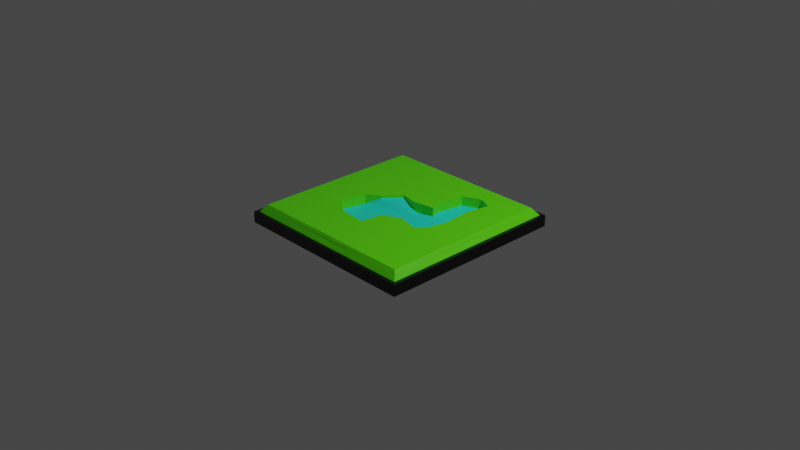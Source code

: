 # Source: pond.blend  (saved by Blender 2.92.15; exported with 4.5.12 LTS)
import bpy
from mathutils import Matrix  # noqa: F401  (used for matrix-valued properties, if any)

bpy.ops.wm.read_factory_settings(use_empty=True)
scene = bpy.context.scene
scene.name = 'Scene'

# ---- collections
col_collection = bpy.data.collections.new('Collection'); scene.collection.children.link(col_collection)

# ---- materials (node trees are filled in below, after node groups)
mat_material_002 = bpy.data.materials.new('Material.002')
mat_material_002.alpha_threshold = 0.0
mat_material_002.use_transparent_shadow = False
mat_material_002.line_color = (0.0, 0.0, 0.0, 1.0)
mat_material_001 = bpy.data.materials.new('Material.001')
mat_material_001.use_transparent_shadow = False
mat_material = bpy.data.materials.new('Material')
mat_material.alpha_threshold = 0.0
mat_material.use_transparent_shadow = False
mat_material.line_color = (0.0, 0.0, 0.0, 1.0)

# ---- material node trees
mat_material_002.use_nodes = True; mat_material_002.node_tree.nodes.clear()
_N = mat_material_002.node_tree.nodes; _L = mat_material_002.node_tree.links
n0 = _N.new('ShaderNodeOutputMaterial'); n0.name = 'Material Output'; n0.location = (300, 300)
n1 = _N.new('ShaderNodeBsdfPrincipled'); n1.name = 'Principled BSDF'; n1.location = (10, 300)
n1.distribution = 'GGX'
n1.subsurface_method = 'BURLEY'
n1.inputs[0].default_value = (0.0, 0.0, 0.0, 1.0)
n1.inputs[2].default_value = 0.4
n1.inputs[3].default_value = 1.45
n1.inputs[27].default_value = (0.0, 0.0, 0.0, 1.0)
n1.inputs[28].default_value = 1.0
_L.new(n1.outputs[0], n0.inputs[0])
n0.is_active_output = True
mat_material_001.use_nodes = True; mat_material_001.node_tree.nodes.clear()
_N = mat_material_001.node_tree.nodes; _L = mat_material_001.node_tree.links
n0 = _N.new('ShaderNodeBsdfPrincipled'); n0.name = 'Principled BSDF'; n0.location = (10, 300)
n0.distribution = 'GGX'
n0.subsurface_method = 'BURLEY'
n0.inputs[0].default_value = (0.01472, 0.8, 0.6274, 1.0)
n0.inputs[3].default_value = 1.45
n0.inputs[27].default_value = (0.0, 0.0, 0.0, 1.0)
n0.inputs[28].default_value = 1.0
n1 = _N.new('ShaderNodeOutputMaterial'); n1.name = 'Material Output'; n1.location = (300, 300)
_L.new(n0.outputs[0], n1.inputs[0])
n1.is_active_output = True
mat_material.use_nodes = True; mat_material.node_tree.nodes.clear()
_N = mat_material.node_tree.nodes; _L = mat_material.node_tree.links
n0 = _N.new('ShaderNodeOutputMaterial'); n0.name = 'Material Output'; n0.location = (300, 300)
n1 = _N.new('ShaderNodeBsdfPrincipled'); n1.name = 'Principled BSDF'; n1.location = (10, 300)
n1.distribution = 'GGX'
n1.subsurface_method = 'BURLEY'
n1.inputs[0].default_value = (0.1062, 0.8, 0.0, 1.0)
n1.inputs[2].default_value = 0.4
n1.inputs[3].default_value = 1.45
n1.inputs[27].default_value = (0.0, 0.0, 0.0, 1.0)
n1.inputs[28].default_value = 1.0
_L.new(n1.outputs[0], n0.inputs[0])
n0.is_active_output = True

# ---- world
world_world = bpy.data.worlds.new('World'); scene.world = world_world
world_world.use_nodes = True; world_world.node_tree.nodes.clear()
_N = world_world.node_tree.nodes; _L = world_world.node_tree.links
n0 = _N.new('ShaderNodeOutputWorld'); n0.name = 'World Output'; n0.location = (300, 300)
n1 = _N.new('ShaderNodeBackground'); n1.name = 'Background'; n1.location = (10, 300)
n1.inputs[0].default_value = (0.05088, 0.05088, 0.05088, 1.0)
_L.new(n1.outputs[0], n0.inputs[0])
n0.is_active_output = True
world_world.color = (0.05088, 0.05088, 0.05088)
world_world.use_sun_shadow = False
world_world.sun_shadow_jitter_overblur = 0.0

# ---- cameras
cam_camera = bpy.data.cameras.new('Camera')
cam_camera.clip_end = 100.0
cam_camera.ortho_scale = 7.314

# ---- lights
light_light = bpy.data.lights.new('Light', 'POINT')
light_light.transmission_factor = 0.0
light_light.energy = 1000.0
light_light.shadow_soft_size = 0.1
light_light.shadow_maximum_resolution = 0.006
light_light.use_absolute_resolution = True

# ---- meshes
me_cube = bpy.data.meshes.new('Cube')
me_cube.from_pydata([(1.0, 1.0, 1.0), (1.0, 1.0, -1.0), (1.0, -1.0, 1.0), (1.0, -1.0, -1.0), (-1.0, 1.0, 1.0), (-1.0, 1.0, -1.0), (-1.0, -1.0, 1.0), (-1.0, -1.0, -1.0), (-0.9365, 0.9365, 1.0), (0.9365, 0.9365, 1.0), (-0.9365, -0.9365, 1.0), (0.9365, -0.9365, 1.0), (-1.042, 1.042, -1.0), (-1.042, -1.042, -1.0), (1.042, 1.042, -1.0), (1.042, 1.042, 1.0), (-1.042, -1.042, 1.0), (1.042, -1.042, 1.0), (1.042, -1.042, -1.0), (-1.042, 1.042, 1.0), (-0.307, 0.03676, 1.0), (-0.4466, -0.0615, 1.0), (-0.5124, -0.3225, 1.0), (-0.3063, -0.4776, 1.0), (-0.008557, -0.4982, 1.0), (0.02209, -0.261, 1.0), (0.2194, -0.1682, 1.0), (0.4623, -0.2186, 1.0), (0.5444, -0.09637, 1.0), (0.5855, 0.1023, 1.0), (0.5605, 0.4105, 1.0), (0.6144, 0.6508, 1.0), (0.4682, 0.7203, 1.0), (0.27, 0.6327, 1.0), (0.2231, 0.3437, 1.0), (0.2623, 0.2204, 1.0), (0.03757, 0.1826, 1.0), (-0.1587, 0.2171, 1.0), (-0.307, 0.03676, 0.2746), (-0.4466, -0.0615, 0.2746), (-0.5124, -0.3225, 0.2746), (-0.3063, -0.4776, 0.2746), (-0.008557, -0.4982, 0.2746), (0.02209, -0.261, 0.2746), (0.2194, -0.1682, 0.2746), (0.4623, -0.2186, 0.2746), (0.5444, -0.09637, 0.2746), (0.5855, 0.1023, 0.2746), (0.5605, 0.4105, 0.2746), (0.6144, 0.6508, 0.2746), (0.4682, 0.7203, 0.2746), (0.27, 0.6327, 0.2746), (0.2231, 0.3437, 0.2746), (0.2623, 0.2204, 0.2746), (0.03757, 0.1826, 0.2746), (-0.1587, 0.2171, 0.2746), (-0.307, 0.03676, 0.5703), (-0.4466, -0.0615, 0.5703), (-0.5124, -0.3225, 0.5703), (-0.3063, -0.4776, 0.5703), (-0.008557, -0.4982, 0.5703), (0.02209, -0.261, 0.5703), (0.2194, -0.1682, 0.5703), (0.4623, -0.2186, 0.5703), (0.5444, -0.09637, 0.5703), (0.5855, 0.1023, 0.5703), (0.5605, 0.4105, 0.5703), (0.6144, 0.6508, 0.5703), (0.4682, 0.7203, 0.5703), (0.27, 0.6327, 0.5703), (0.2231, 0.3437, 0.5703), (0.2623, 0.2204, 0.5703), (0.03757, 0.1826, 0.5703), (-0.1587, 0.2171, 0.5703), (0.4359, 0.9365, 1.0), (0.1203, 0.9365, 1.0), (0.05236, 0.1851, 1.0), (0.01326, 0.3882, 1.0), (-0.1642, 0.4073, 1.0), (-0.3322, 0.344, 1.0), (-0.5801, 0.1142, 1.0), (-0.6979, -0.1776, 1.0), (-0.9365, -0.647, 1.0), (-0.09641, 0.9365, 1.0), (-0.4164, 0.9365, 1.0), (-0.9365, 0.02086, 1.0), (-0.6242, -0.9365, 1.0), (-0.1963, -0.9365, 1.0), (0.1968, -0.4734, 1.0), (0.1438, -0.9365, 1.0), (0.411, -0.5099, 1.0), (0.3681, -0.9365, 1.0), (0.9365, 0.3869, 1.0), (0.9365, 0.08315, 1.0), (0.9365, -0.1697, 1.0)], [], [(0, 2, 17, 15), (6, 4, 19, 16), (5, 1, 3, 7), (5, 7, 13, 12), (3, 1, 14, 18), (2, 0, 9, 92, 93, 94, 11), (4, 6, 10, 82, 85, 8), (6, 2, 11, 91, 89, 87, 86, 10), (11, 94, 90, 91), (0, 4, 8, 84, 83, 75, 74, 9), (18, 17, 16, 13), (13, 16, 19, 12), (14, 15, 17, 18), (12, 19, 15, 14), (1, 5, 12, 14), (4, 0, 15, 19), (7, 3, 18, 13), (2, 6, 16, 17), (41, 42, 60, 59), (10, 22, 81, 82), (28, 29, 47, 46), (21, 22, 40, 39), (36, 37, 55, 54), (29, 30, 48, 47), (22, 23, 41, 40), (37, 20, 38, 55), (30, 31, 49, 48), (23, 24, 42, 41), (31, 32, 50, 49), (24, 25, 43, 42), (32, 33, 51, 50), (25, 26, 44, 43), (33, 34, 52, 51), (26, 27, 45, 44), (34, 35, 53, 52), (27, 28, 46, 45), (20, 21, 39, 38), (35, 76, 36, 54, 53), (68, 69, 70, 71, 72, 73, 56, 57, 58, 59, 60, 61, 62, 63, 64, 65, 66, 67), (49, 50, 68, 67), (42, 43, 61, 60), (50, 51, 69, 68), (43, 44, 62, 61), (51, 52, 70, 69), (44, 45, 63, 62), (52, 53, 71, 70), (45, 46, 64, 63), (38, 39, 57, 56), (53, 54, 72, 71), (46, 47, 65, 64), (39, 40, 58, 57), (54, 55, 73, 72), (47, 48, 66, 65), (40, 41, 59, 58), (55, 38, 56, 73), (48, 49, 67, 66), (74, 32, 31, 9), (75, 33, 32, 74), (34, 77, 76, 35), (75, 77, 34, 33), (77, 78, 37, 36, 76), (78, 79, 20, 37), (79, 80, 21, 20), (80, 81, 22, 21), (82, 81, 85), (83, 78, 77, 75), (84, 79, 78, 83), (8, 80, 79, 84), (85, 81, 80, 8), (86, 23, 22, 10), (87, 24, 23, 86), (24, 88, 26, 25), (89, 88, 24, 87), (88, 90, 27, 26), (91, 90, 88, 89), (30, 92, 9, 31), (29, 93, 92, 30), (28, 94, 93, 29), (90, 94, 28, 27)])
me_cube.polygons.foreach_set('material_index', [0, 0, 0, 0, 0, 2, 2, 2, 2, 2, 0, 0, 0, 0, 0, 0, 0, 0, 2, 2, 2, 2, 2, 2, 2, 2, 2, 2, 2, 2, 2, 2, 2, 2, 2, 2, 2, 2, 1, 2, 2, 2, 2, 2, 2, 2, 2, 2, 2, 2, 2, 2, 2, 2, 2, 2, 2, 2, 2, 2, 2, 2, 2, 2, 2, 2, 2, 2, 2, 2, 2, 2, 2, 2, 2, 2, 2, 2, 2])
_uv = me_cube.uv_layers.new(name='UVMap')
_uv.uv.foreach_set('vector', [0.625, 0.5, 0.625, 0.75, 0.625, 0.75, 0.625, 0.5, 0.875, 0.75, 0.875, 0.5, 0.875, 0.5, 0.875, 0.75, 0.125, 0.5, 0.375, 0.5, 0.375, 0.75, 0.125, 0.75, 0.125, 0.5, 0.125, 0.75, 0.125, 0.75, 0.125, 0.5, 0.375, 0.75, 0.375, 0.5, 0.375, 0.5, 0.375, 0.75, 0.625, 0.75, 0.625, 0.5, 0.625, 0.5, 0.625, 0.5734, 0.625, 0.6139, 0.625, 0.6476, 0.625, 0.75, 0.875, 0.5, 0.875, 0.75, 0.875, 0.75, 0.875, 0.7114, 0.875, 0.6222, 0.875, 0.5, 0.875, 0.75, 0.625, 0.75, 0.625, 0.75, 0.7009, 0.75, 0.7308, 0.75, 0.7762, 0.75, 0.8333, 0.75, 0.875, 0.75, 0.625, 0.75, 0.625, 0.6476, 0.6951, 0.6931, 0.7009, 0.75, 0.625, 0.5, 0.875, 0.5, 0.875, 0.5, 0.8056, 0.5, 0.7629, 0.5, 0.7339, 0.5, 0.6918, 0.5, 0.625, 0.5, 0.375, 0.75, 0.625, 0.75, 0.625, 1.0, 0.375, 1.0, 0.375, 0.0, 0.625, 0.0, 0.625, 0.25, 0.375, 0.25, 0.375, 0.5, 0.625, 0.5, 0.625, 0.75, 0.375, 0.75, 0.375, 0.25, 0.625, 0.25, 0.625, 0.5, 0.375, 0.5, 0.375, 0.5, 0.125, 0.5, 0.125, 0.5, 0.375, 0.5, 0.875, 0.5, 0.625, 0.5, 0.625, 0.5, 0.875, 0.5, 0.125, 0.75, 0.375, 0.75, 0.375, 0.75, 0.125, 0.75, 0.625, 0.75, 0.875, 0.75, 0.875, 0.75, 0.625, 0.75, 0.7909, 0.6887, 0.7511, 0.6915, 0.7511, 0.6915, 0.7909, 0.6887, 0.875, 0.75, 0.8184, 0.668, 0.8432, 0.6487, 0.875, 0.7114, 0.6773, 0.6379, 0.6719, 0.6113, 0.6719, 0.6113, 0.6773, 0.6379, 0.8096, 0.6332, 0.8184, 0.668, 0.8184, 0.668, 0.8096, 0.6332, 0.745, 0.6006, 0.7712, 0.596, 0.7712, 0.596, 0.745, 0.6006, 0.6719, 0.6113, 0.6752, 0.5702, 0.6752, 0.5702, 0.6719, 0.6113, 0.8184, 0.668, 0.7909, 0.6887, 0.7909, 0.6887, 0.8184, 0.668, 0.7712, 0.596, 0.791, 0.6201, 0.791, 0.6201, 0.7712, 0.596, 0.6752, 0.5702, 0.668, 0.5381, 0.668, 0.5381, 0.6752, 0.5702, 0.7909, 0.6887, 0.7511, 0.6915, 0.7511, 0.6915, 0.7909, 0.6887, 0.668, 0.5381, 0.6875, 0.5289, 0.6875, 0.5289, 0.668, 0.5381, 0.7511, 0.6915, 0.7471, 0.6598, 0.7471, 0.6598, 0.7511, 0.6915, 0.6875, 0.5289, 0.714, 0.5405, 0.714, 0.5405, 0.6875, 0.5289, 0.7471, 0.6598, 0.7207, 0.6475, 0.7207, 0.6475, 0.7471, 0.6598, 0.714, 0.5405, 0.7202, 0.5791, 0.7202, 0.5791, 0.714, 0.5405, 0.7207, 0.6475, 0.6883, 0.6542, 0.6883, 0.6542, 0.7207, 0.6475, 0.7202, 0.5791, 0.715, 0.5956, 0.715, 0.5956, 0.7202, 0.5791, 0.6883, 0.6542, 0.6773, 0.6379, 0.6773, 0.6379, 0.6883, 0.6542, 0.791, 0.6201, 0.8096, 0.6332, 0.8096, 0.6332, 0.791, 0.6201, 0.715, 0.5956, 0.743, 0.6003, 0.745, 0.6006, 0.745, 0.6006, 0.715, 0.5956, 0.6875, 0.5289, 0.714, 0.5405, 0.7202, 0.5791, 0.715, 0.5956, 0.745, 0.6006, 0.7712, 0.596, 0.791, 0.6201, 0.8096, 0.6332, 0.8184, 0.668, 0.7909, 0.6887, 0.7511, 0.6915, 0.7471, 0.6598, 0.7207, 0.6475, 0.6883, 0.6542, 0.6773, 0.6379, 0.6719, 0.6113, 0.6752, 0.5702, 0.668, 0.5381, 0.668, 0.5381, 0.6875, 0.5289, 0.6875, 0.5289, 0.668, 0.5381, 0.7511, 0.6915, 0.7471, 0.6598, 0.7471, 0.6598, 0.7511, 0.6915, 0.6875, 0.5289, 0.714, 0.5405, 0.714, 0.5405, 0.6875, 0.5289, 0.7471, 0.6598, 0.7207, 0.6475, 0.7207, 0.6475, 0.7471, 0.6598, 0.714, 0.5405, 0.7202, 0.5791, 0.7202, 0.5791, 0.714, 0.5405, 0.7207, 0.6475, 0.6883, 0.6542, 0.6883, 0.6542, 0.7207, 0.6475, 0.7202, 0.5791, 0.715, 0.5956, 0.715, 0.5956, 0.7202, 0.5791, 0.6883, 0.6542, 0.6773, 0.6379, 0.6773, 0.6379, 0.6883, 0.6542, 0.791, 0.6201, 0.8096, 0.6332, 0.8096, 0.6332, 0.791, 0.6201, 0.715, 0.5956, 0.745, 0.6006, 0.745, 0.6006, 0.715, 0.5956, 0.6773, 0.6379, 0.6719, 0.6113, 0.6719, 0.6113, 0.6773, 0.6379, 0.8096, 0.6332, 0.8184, 0.668, 0.8184, 0.668, 0.8096, 0.6332, 0.745, 0.6006, 0.7712, 0.596, 0.7712, 0.596, 0.745, 0.6006, 0.6719, 0.6113, 0.6752, 0.5702, 0.6752, 0.5702, 0.6719, 0.6113, 0.8184, 0.668, 0.7909, 0.6887, 0.7909, 0.6887, 0.8184, 0.668, 0.7712, 0.596, 0.791, 0.6201, 0.791, 0.6201, 0.7712, 0.596, 0.6752, 0.5702, 0.668, 0.5381, 0.668, 0.5381, 0.6752, 0.5702, 0.6918, 0.5, 0.6875, 0.5289, 0.668, 0.5381, 0.625, 0.5, 0.7339, 0.5, 0.714, 0.5405, 0.6875, 0.5289, 0.6918, 0.5, 0.7202, 0.5791, 0.7482, 0.5732, 0.743, 0.6003, 0.715, 0.5956, 0.7339, 0.5, 0.7482, 0.5732, 0.7202, 0.5791, 0.714, 0.5405, 0.7482, 0.5732, 0.7719, 0.5706, 0.7712, 0.596, 0.745, 0.6006, 0.743, 0.6003, 0.7719, 0.5706, 0.7943, 0.5791, 0.791, 0.6201, 0.7712, 0.596, 0.7943, 0.5791, 0.8274, 0.6098, 0.8096, 0.6332, 0.791, 0.6201, 0.8274, 0.6098, 0.8432, 0.6487, 0.8184, 0.668, 0.8096, 0.6332, 0.875, 0.7114, 0.8432, 0.6487, 0.875, 0.6222, 0.7629, 0.5, 0.7719, 0.5706, 0.7482, 0.5732, 0.7339, 0.5, 0.8056, 0.5, 0.7943, 0.5791, 0.7719, 0.5706, 0.7629, 0.5, 0.875, 0.5, 0.8274, 0.6098, 0.7943, 0.5791, 0.8056, 0.5, 0.875, 0.6222, 0.8432, 0.6487, 0.8274, 0.6098, 0.875, 0.5, 0.8333, 0.75, 0.7909, 0.6887, 0.8184, 0.668, 0.875, 0.75, 0.7762, 0.75, 0.7511, 0.6915, 0.7909, 0.6887, 0.8333, 0.75, 0.7511, 0.6915, 0.7237, 0.6882, 0.7207, 0.6475, 0.7471, 0.6598, 0.7308, 0.75, 0.7237, 0.6882, 0.7511, 0.6915, 0.7762, 0.75, 0.7237, 0.6882, 0.6951, 0.6931, 0.6883, 0.6542, 0.7207, 0.6475, 0.7009, 0.75, 0.6951, 0.6931, 0.7237, 0.6882, 0.7308, 0.75, 0.6752, 0.5702, 0.625, 0.5734, 0.625, 0.5, 0.668, 0.5381, 0.6719, 0.6113, 0.625, 0.6139, 0.625, 0.5734, 0.6752, 0.5702, 0.6773, 0.6379, 0.625, 0.6476, 0.625, 0.6139, 0.6719, 0.6113, 0.6951, 0.6931, 0.625, 0.6476, 0.6773, 0.6379, 0.6883, 0.6542])
me_cube.materials.append(mat_material_002)
me_cube.materials.append(mat_material_001)
me_cube.materials.append(mat_material)
me_cube.use_remesh_preserve_volume = False
me_cube.use_remesh_preserve_attributes = False
me_cube.use_mirror_vertex_groups = False
me_cube.update()

# ---- objects
ob_cube = bpy.data.objects.new('Cube', me_cube)
ob_light = bpy.data.objects.new('Light', light_light)
ob_camera = bpy.data.objects.new('Camera', cam_camera)

# ---- transforms, parenting, visibility, modifiers, constraints
ob_cube.location = (0.0, 0.0, 0.0)
ob_cube.scale = (1.0, 1.0, 0.06104)
ob_cube.lock_rotations_4d = False
ob_cube.empty_display_type = 'ARROWS'
ob_cube.lineart.crease_threshold = 0.0
_vg = ob_cube.vertex_groups.new(name='Group')
_vg.add([8, 9, 10, 11, 20, 21, 22, 23, 24, 25, 26, 27, 28, 29, 30, 31, 32, 33, 34, 35, 36, 37, 38, 55, 56, 73, 74, 75, 76, 77, 78, 79, 80, 81, 82, 83, 84, 85, 86, 87, 88, 89, 90, 91, 92, 93, 94], 1.0, 'REPLACE')
_m = ob_cube.modifiers.new('Subdivision', 'SUBSURF')
_m.uv_smooth = 'PRESERVE_CORNERS'
_m.subdivision_type = 'SIMPLE'
_m.levels = 2
_m.render_levels = 3
_m = ob_cube.modifiers.new('Displace', 'DISPLACE')
_m.vertex_group = 'Group'
_m.strength = 2.6
_m.direction = 'Z'
ob_light.location = (4.076, 1.005, 5.904)
ob_light.rotation_euler = (0.6503, 0.05522, 1.866)
ob_light.lock_rotations_4d = False
ob_light.empty_display_type = 'ARROWS'
ob_light.color = (0.0, 0.0, 0.0, 0.0)
ob_light.lineart.crease_threshold = 0.0
ob_camera.location = (7.359, -6.926, 4.958)
ob_camera.rotation_euler = (1.109, 0.0, 0.8149)
ob_camera.lock_rotations_4d = False
ob_camera.empty_display_type = 'ARROWS'
ob_camera.color = (0.0, 0.0, 0.0, 0.0)
ob_camera.display_type = 'WIRE'
ob_camera.lineart.crease_threshold = 0.0

# ---- collection membership
col_collection.objects.link(ob_cube)
col_collection.objects.link(ob_light)
col_collection.objects.link(ob_camera)

# ---- scene / render settings (as saved in the file)
scene.camera = ob_camera
scene.frame_start = 1; scene.frame_end = 250; scene.frame_set(1)
scene.render.engine = 'BLENDER_EEVEE_NEXT'
scene.cycles.use_denoising = False
scene.cycles.samples = 128
scene.cycles.sampling_pattern = 'TABULATED_SOBOL'
scene.cycles.use_adaptive_sampling = False
scene.cycles.use_light_tree = False
scene.view_settings.view_transform = 'Filmic'
bpy.context.view_layer.update()
